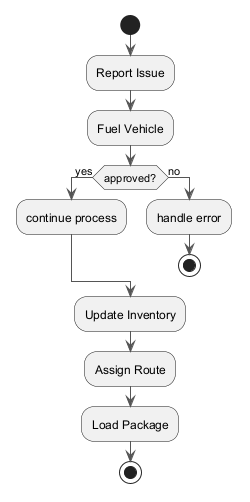

The diagram above was rendered by PlantUML. Its source (embedded in the PNG):
@startuml
skinparam backgroundColor #FFFFFF
skinparam classBackgroundColor #E8F4FA
skinparam classBorderColor #2C7DA0
skinparam ArrowColor #555555
start
:Report Issue;
:Fuel Vehicle;
if (approved?) then (yes)
:continue process;
else (no)
:handle error;
stop
endif
:Update Inventory;
:Assign Route;
:Load Package;
stop
@enduml